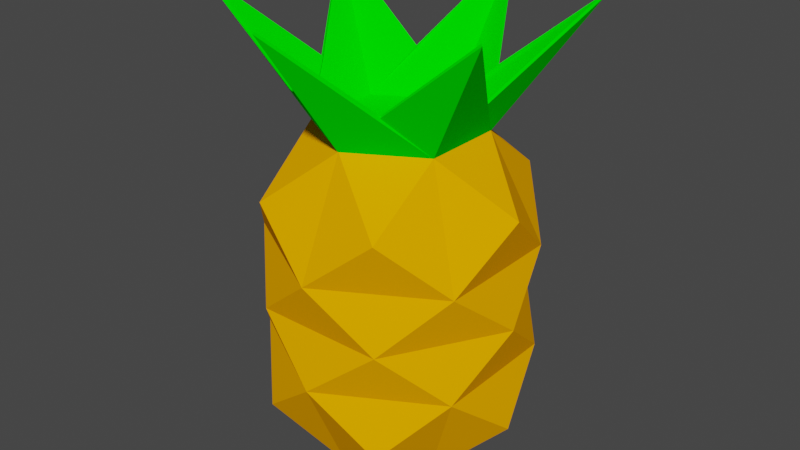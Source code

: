 # Source: pineapple.blend  (saved by Blender 2.91.10; exported with 4.5.12 LTS)
import bpy
from mathutils import Matrix  # noqa: F401  (used for matrix-valued properties, if any)

bpy.ops.wm.read_factory_settings(use_empty=True)
scene = bpy.context.scene
scene.name = 'Scene'

# ---- collections
col_collection = bpy.data.collections.new('Collection'); scene.collection.children.link(col_collection)

# ---- materials (node trees are filled in below, after node groups)
mat_material_001 = bpy.data.materials.new('Material.001')
mat_material_001.use_transparent_shadow = False
mat_material_001.diffuse_color = (1.0, 0.3863, 0.0, 1.0)
mat_material_001.roughness = 1.0
mat_material_002 = bpy.data.materials.new('Material.002')
mat_material_002.use_transparent_shadow = False
mat_material_002.diffuse_color = (2.368e-05, 1.0, 0.0, 1.0)
mat_material_002.roughness = 1.0

# ---- material node trees

# ---- world
world_world = bpy.data.worlds.new('World'); scene.world = world_world
world_world.use_nodes = True; world_world.node_tree.nodes.clear()
_N = world_world.node_tree.nodes; _L = world_world.node_tree.links
n0 = _N.new('ShaderNodeOutputWorld'); n0.name = 'World Output'; n0.location = (300, 300)
n1 = _N.new('ShaderNodeBackground'); n1.name = 'Background'; n1.location = (10, 300)
n1.inputs[0].default_value = (0.05088, 0.05088, 0.05088, 1.0)
_L.new(n1.outputs[0], n0.inputs[0])
n0.is_active_output = True
world_world.color = (0.05088, 0.05088, 0.05088)
world_world.use_sun_shadow = False
world_world.sun_shadow_jitter_overblur = 0.0

# ---- meshes
me_cylinder = bpy.data.meshes.new('Cylinder')
me_cylinder.from_pydata([(2.304e-10, 0.03248, -0.06435), (2.304e-10, 0.03194, 0.0645), (0.02813, 0.01624, -0.06435), (0.02766, 0.01597, 0.0645), (0.02813, -0.01624, -0.06435), (0.02766, -0.01597, 0.0645), (5.055e-09, -0.03248, -0.06435), (5.055e-09, -0.03194, 0.0645), (-0.02813, -0.01624, -0.06435), (-0.02766, -0.01597, 0.0645), (-0.02813, 0.01624, -0.06435), (-0.02766, 0.01597, 0.0645), (0.0, 0.05179, -0.02129), (0.0, 0.05179, 0.02129), (0.02586, 0.0448, 0.04271), (0.0259, 0.04486, 0.0), (0.02586, 0.0448, -0.04271), (0.04485, 0.0259, 0.02129), (0.04485, 0.0259, -0.02129), (0.05173, -2.221e-09, 0.04271), (0.0518, -2.221e-09, 0.0), (0.05173, -2.221e-09, -0.04271), (0.04485, -0.0259, 0.02129), (0.04485, -0.0259, -0.02129), (0.02586, -0.0448, 0.04271), (0.0259, -0.04486, 0.0), (0.02586, -0.0448, -0.04271), (7.671e-09, -0.05179, 0.02129), (7.671e-09, -0.05179, -0.02129), (-0.02586, -0.0448, 0.04271), (-0.0259, -0.04486, 0.0), (-0.02586, -0.0448, -0.04271), (-0.04485, -0.0259, 0.02129), (-0.04485, -0.0259, -0.02129), (-0.05173, -2.362e-08, 0.04271), (-0.0518, -2.362e-08, 0.0), (-0.05173, -2.362e-08, -0.04271), (-0.04485, 0.0259, 0.02129), (-0.04485, 0.0259, -0.02129), (-0.02586, 0.0448, 0.04271), (-0.0259, 0.04486, 0.0), (-0.02586, 0.0448, -0.04271), (0.0573, -0.03308, 0.1138), (0.0573, 0.03308, 0.1138), (8.075e-09, -0.06616, 0.1138), (-0.0573, -0.03308, 0.1138), (-0.0573, 0.03308, 0.1138), (-2.04e-09, 0.06616, 0.1138), (0.03636, -2.571e-09, 0.08166), (0.01818, -0.03149, 0.08166), (-0.01818, -0.03149, 0.08166), (-0.03636, -1.93e-08, 0.08166), (-0.01818, 0.03149, 0.08166), (0.01818, 0.03149, 0.08166), (2.304e-10, 0.03195, 0.06424), (0.02767, 0.01597, 0.06424), (0.02767, -0.01597, 0.06424), (5.055e-09, -0.03195, 0.06424), (-0.02767, -0.01597, 0.06424), (-0.02767, 0.01597, 0.06424), (0.05802, -0.0335, 0.1133), (0.05802, 0.0335, 0.1133), (8.075e-09, -0.06699, 0.1133), (-0.05802, -0.0335, 0.1133), (-0.05802, 0.0335, 0.1133), (-2.04e-09, 0.06699, 0.1133), (0.03722, -2.571e-09, 0.08116), (0.01861, -0.03223, 0.08116), (-0.01861, -0.03223, 0.08116), (-0.03722, -1.93e-08, 0.08116), (-0.01861, 0.03223, 0.08116), (0.01861, 0.03223, 0.08116)], [], [(18, 21, 2, 16), (23, 26, 4, 21), (28, 31, 6, 26), (33, 36, 8, 31), (12, 16, 0, 41), (38, 41, 10, 36), (37, 34, 11, 39), (37, 39, 13, 40), (13, 15, 12, 40), (39, 1, 14, 13), (35, 37, 40, 38), (38, 40, 12, 41), (33, 35, 38, 36), (32, 34, 37, 35), (32, 29, 9, 34), (30, 32, 35, 33), (0, 2, 4, 6, 8, 10), (28, 30, 33, 31), (27, 29, 32, 30), (27, 24, 7, 29), (25, 27, 30, 28), (7, 44, 49, 42, 5), (23, 25, 28, 26), (22, 24, 27, 25), (22, 19, 5, 24), (20, 22, 25, 23), (18, 20, 23, 21), (17, 19, 22, 20), (17, 14, 3, 19), (15, 17, 20, 18), (12, 15, 18, 16), (13, 14, 17, 15), (0, 16, 2), (1, 3, 14), (2, 21, 4), (3, 5, 19), (4, 26, 6), (5, 7, 24), (6, 31, 8), (7, 9, 29), (8, 36, 10), (9, 11, 34), (10, 41, 0), (1, 39, 11), (5, 3, 1, 11, 9, 7), (1, 47, 52, 46, 11), (3, 43, 53, 47, 1), (5, 42, 48, 43, 3), (11, 46, 51, 45, 9), (9, 45, 50, 44, 7), (57, 56, 60, 67, 62), (56, 57, 58, 59, 54, 55), (54, 59, 64, 70, 65), (55, 54, 65, 71, 61), (56, 55, 61, 66, 60), (59, 58, 63, 69, 64), (58, 57, 62, 68, 63), (43, 48, 66, 61), (42, 49, 67, 60), (44, 50, 68, 62), (45, 51, 69, 63), (46, 52, 70, 64), (47, 53, 71, 65), (48, 42, 60, 66), (49, 44, 62, 67), (50, 45, 63, 68), (51, 46, 64, 69), (52, 47, 65, 70), (53, 43, 61, 71)])
me_cylinder.polygons.foreach_set('material_index', [0, 0, 0, 0, 0, 0, 0, 0, 0, 0, 0, 0, 0, 0, 0, 0, 0, 0, 0, 0, 0, 1, 0, 0, 0, 0, 0, 0, 0, 0, 0, 0, 0, 0, 0, 0, 0, 0, 0, 0, 0, 0, 0, 0, 1, 1, 1, 1, 1, 1, 1, 1, 1, 1, 1, 1, 1, 1, 1, 1, 1, 1, 1, 1, 1, 1, 1, 1, 1])
_uv = me_cylinder.uv_layers.new(name='UVMap')
_uv.uv.foreach_set('vector', [0.7493, 0.2245, 0.7931, 0.2636, 0.742, 0.3213, 0.7024, 0.2569, 0.85, 0.2319, 0.8993, 0.2895, 0.8251, 0.3337, 0.7931, 0.2636, 0.3655, 0.2346, 0.4326, 0.2657, 0.4069, 0.3392, 0.3276, 0.307, 0.4779, 0.2231, 0.5265, 0.2563, 0.4875, 0.3214, 0.4326, 0.2657, 0.6592, 0.2221, 0.7024, 0.2569, 0.6572, 0.3176, 0.6148, 0.255, 0.5707, 0.2214, 0.6148, 0.255, 0.572, 0.3172, 0.5265, 0.2563, 0.5717, 0.1504, 0.529, 0.1143, 0.5759, 0.0543, 0.6165, 0.1182, 0.5717, 0.1504, 0.6165, 0.1182, 0.6599, 0.1518, 0.6154, 0.1865, 0.6599, 0.1518, 0.7043, 0.1873, 0.6592, 0.2221, 0.6154, 0.1865, 0.6165, 0.1182, 0.6597, 0.056, 0.7035, 0.1181, 0.6599, 0.1518, 0.5253, 0.1851, 0.5717, 0.1504, 0.6154, 0.1865, 0.5707, 0.2214, 0.5707, 0.2214, 0.6154, 0.1865, 0.6592, 0.2221, 0.6148, 0.255, 0.4779, 0.2231, 0.5253, 0.1851, 0.5707, 0.2214, 0.5265, 0.2563, 0.4794, 0.1454, 0.529, 0.1143, 0.5717, 0.1504, 0.5253, 0.1851, 0.4794, 0.1454, 0.4361, 0.1013, 0.493, 0.04727, 0.529, 0.1143, 0.4242, 0.1831, 0.4794, 0.1454, 0.5253, 0.1851, 0.4779, 0.2231, 0.4125, 0.9233, 0.3564, 0.9557, 0.3003, 0.9233, 0.3003, 0.8585, 0.3564, 0.8261, 0.4125, 0.8585, 0.3655, 0.2346, 0.4242, 0.1831, 0.4779, 0.2231, 0.4326, 0.2657, 0.3679, 0.1292, 0.4361, 0.1013, 0.4794, 0.1454, 0.4242, 0.1831, 0.3679, 0.1292, 0.3336, 0.05516, 0.4146, 0.0262, 0.4361, 0.1013, 0.3003, 0.1804, 0.3679, 0.1292, 0.4242, 0.1831, 0.3655, 0.2346, 0.8268, 0.7123, 0.8478, 0.8302, 0.7907, 0.7468, 0.7162, 0.8151, 0.7635, 0.705, 0.85, 0.2319, 0.9128, 0.188, 0.9698, 0.2471, 0.8993, 0.2895, 0.8502, 0.144, 0.8995, 0.08657, 0.9698, 0.129, 0.9128, 0.188, 0.8502, 0.144, 0.7936, 0.1123, 0.8251, 0.04161, 0.8995, 0.08657, 0.7989, 0.1878, 0.8502, 0.144, 0.9128, 0.188, 0.85, 0.2319, 0.7493, 0.2245, 0.7989, 0.1878, 0.85, 0.2319, 0.7931, 0.2636, 0.7496, 0.1508, 0.7936, 0.1123, 0.8502, 0.144, 0.7989, 0.1878, 0.7496, 0.1508, 0.7035, 0.1181, 0.7433, 0.05346, 0.7936, 0.1123, 0.7043, 0.1873, 0.7496, 0.1508, 0.7989, 0.1878, 0.7493, 0.2245, 0.6592, 0.2221, 0.7043, 0.1873, 0.7493, 0.2245, 0.7024, 0.2569, 0.6599, 0.1518, 0.7035, 0.1181, 0.7496, 0.1508, 0.7043, 0.1873, 0.6572, 0.3176, 0.7024, 0.2569, 0.742, 0.3213, 0.6597, 0.056, 0.7433, 0.05346, 0.7035, 0.1181, 0.742, 0.3213, 0.7931, 0.2636, 0.8251, 0.3337, 0.7433, 0.05346, 0.8251, 0.04161, 0.7936, 0.1123, 0.8251, 0.3337, 0.8993, 0.2895, 0.8912, 0.3756, 0.8251, 0.04161, 0.8897, 0.000211, 0.8995, 0.08657, 0.4069, 0.3392, 0.4326, 0.2657, 0.4875, 0.3214, 0.4146, 0.0262, 0.493, 0.04727, 0.4361, 0.1013, 0.4875, 0.3214, 0.5265, 0.2563, 0.572, 0.3172, 0.493, 0.04727, 0.5759, 0.0543, 0.529, 0.1143, 0.572, 0.3172, 0.6148, 0.255, 0.6572, 0.3176, 0.6597, 0.056, 0.6165, 0.1182, 0.5759, 0.0543, 0.6869, 0.8625, 0.6869, 0.9262, 0.6317, 0.9581, 0.5766, 0.9262, 0.5766, 0.8625, 0.6317, 0.8307, 0.6963, 0.6031, 0.5766, 0.6031, 0.6687, 0.5616, 0.6146, 0.4762, 0.7146, 0.5421, 0.7146, 0.6641, 0.6146, 0.73, 0.6687, 0.6446, 0.5766, 0.6031, 0.6963, 0.6031, 0.7635, 0.705, 0.7162, 0.8151, 0.7144, 0.714, 0.6146, 0.73, 0.7146, 0.6641, 0.7146, 0.5421, 0.6146, 0.4762, 0.7144, 0.4922, 0.7162, 0.3912, 0.7635, 0.5012, 0.7635, 0.5012, 0.7162, 0.3912, 0.7907, 0.4594, 0.8478, 0.376, 0.8268, 0.4939, 0.5519, 0.4937, 0.4885, 0.4996, 0.443, 0.3884, 0.5166, 0.4581, 0.5762, 0.376, 0.4129, 0.858, 0.4681, 0.8261, 0.5233, 0.858, 0.5233, 0.9217, 0.4681, 0.9535, 0.4129, 0.9217, 0.4205, 0.6008, 0.4391, 0.6618, 0.3393, 0.7288, 0.3928, 0.6426, 0.3003, 0.6008, 0.4391, 0.5399, 0.4205, 0.6008, 0.3003, 0.6008, 0.3928, 0.5591, 0.3393, 0.4729, 0.4885, 0.4996, 0.4391, 0.5399, 0.3393, 0.4729, 0.4393, 0.4897, 0.443, 0.3884, 0.4391, 0.6618, 0.4885, 0.702, 0.443, 0.8133, 0.4393, 0.7119, 0.3393, 0.7288, 0.4885, 0.702, 0.5519, 0.7079, 0.5762, 0.8257, 0.5166, 0.7436, 0.443, 0.8133, 0.0383, 0.6988, 0.09348, 0.7835, 0.09177, 0.7845, 0.03644, 0.6995, 0.1419, 0.8722, 0.2234, 0.932, 0.2221, 0.9336, 0.1404, 0.8735, 0.2999, 0.001967, 0.2234, 0.06797, 0.2221, 0.06641, 0.299, 0.000211, 0.1419, 0.1279, 0.09346, 0.2166, 0.09175, 0.2156, 0.1404, 0.1265, 0.03828, 0.3013, 0.02409, 0.4014, 0.02213, 0.401, 0.03641, 0.3006, 0.002205, 0.5, 0.0241, 0.5987, 0.02214, 0.5991, 0.000211, 0.5, 0.09348, 0.7835, 0.1419, 0.8722, 0.1404, 0.8735, 0.09177, 0.7845, 0.2234, 0.932, 0.2999, 0.998, 0.299, 0.9998, 0.2221, 0.9336, 0.2234, 0.06797, 0.1419, 0.1279, 0.1404, 0.1265, 0.2221, 0.06641, 0.09346, 0.2166, 0.03828, 0.3013, 0.03641, 0.3006, 0.09175, 0.2156, 0.02409, 0.4014, 0.002205, 0.5, 0.000211, 0.5, 0.02213, 0.401, 0.0241, 0.5987, 0.0383, 0.6988, 0.03644, 0.6995, 0.02214, 0.5991])
me_cylinder.materials.append(mat_material_001)
me_cylinder.materials.append(mat_material_002)
me_cylinder.use_remesh_fix_poles = True
me_cylinder.use_remesh_preserve_attributes = False
me_cylinder.use_mirror_vertex_groups = False
me_cylinder.update()

# ---- objects
ob_cylinder = bpy.data.objects.new('Cylinder', me_cylinder)

# ---- transforms, parenting, visibility, modifiers, constraints
ob_cylinder.location = (0.0, 0.0, 0.0)
ob_cylinder.lineart.crease_threshold = 0.0

# ---- collection membership
col_collection.objects.link(ob_cylinder)

# ---- scene / render settings (as saved in the file)
scene.frame_start = 1; scene.frame_end = 250; scene.frame_set(1)
scene.render.engine = 'BLENDER_EEVEE_NEXT'
scene.cycles.use_denoising = False
scene.cycles.samples = 128
scene.cycles.sampling_pattern = 'TABULATED_SOBOL'
scene.cycles.use_adaptive_sampling = False
scene.cycles.use_light_tree = False
scene.view_settings.view_transform = 'Filmic'
bpy.context.view_layer.update()

# ---- added for rendering (the .blend has no active camera and no usable light): camera, sun
cam_auto = bpy.data.cameras.new('AutoCamera')
cam_auto.lens = 50.0
cam_auto.sensor_width = 36.0
cam_auto.clip_end = 1000.0
ob_auto_camera = bpy.data.objects.new('AutoCamera', cam_auto)
scene.collection.objects.link(ob_auto_camera)
ob_auto_camera.location = (0.232539, -0.279046, 0.210783)
ob_auto_camera.rotation_euler = (1.09748, -7.21219e-08, 0.694738)
scene.camera = ob_auto_camera
light_auto_sun = bpy.data.lights.new('AutoSun', 'SUN')
light_auto_sun.energy = 3.0
light_auto_sun.angle = 0.0523599
ob_auto_sun = bpy.data.objects.new('AutoSun', light_auto_sun)
scene.collection.objects.link(ob_auto_sun)
ob_auto_sun.rotation_euler = (0.872665, 0.174533, 0.523599)
bpy.context.view_layer.update()
